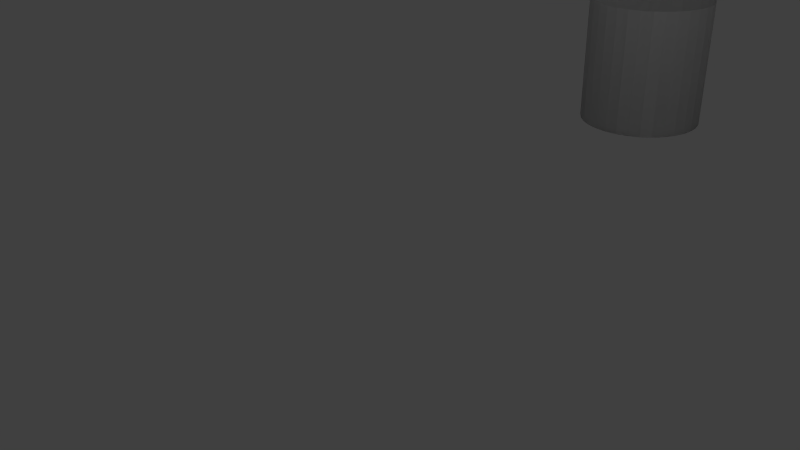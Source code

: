 # Source: pot.blend  (saved by Blender 2.74.0; exported with 4.5.12 LTS)
import bpy
from mathutils import Matrix  # noqa: F401  (used for matrix-valued properties, if any)

bpy.ops.wm.read_factory_settings(use_empty=True)
scene = bpy.context.scene
scene.name = 'Scene'

# ---- collections
col_collection_1 = bpy.data.collections.new('Collection 1'); scene.collection.children.link(col_collection_1)

# ---- materials (node trees are filled in below, after node groups)
mat_material = bpy.data.materials.new('Material')
mat_material.alpha_threshold = 0.0
mat_material.use_transparent_shadow = False
mat_material.roughness = 0.5
mat_material.line_color = (0.0, 0.0, 0.0, 1.0)

# ---- material node trees

# ---- world
world_world = bpy.data.worlds.new('World'); scene.world = world_world
world_world.color = (0.05088, 0.05088, 0.05088)
world_world.use_sun_shadow = False
world_world.sun_shadow_jitter_overblur = 0.0
world_world.cycles.sampling_method = 'MANUAL'
world_world.cycles.sample_map_resolution = 256

# ---- cameras
cam_camera = bpy.data.cameras.new('Camera')
cam_camera.clip_end = 100.0
cam_camera.lens = 35.0
cam_camera.sensor_width = 32.0
cam_camera.sensor_height = 18.0
cam_camera.ortho_scale = 7.314
cam_camera.dof.focus_distance = 0.0
cam_camera.dof.aperture_fstop = 128.0

# ---- lights
light_lamp = bpy.data.lights.new('Lamp', 'POINT')
light_lamp.transmission_factor = 0.0
light_lamp.cutoff_distance = 30.0
light_lamp.energy = 100.0
light_lamp.shadow_buffer_clip_start = 1.001
light_lamp.shadow_soft_size = 0.1
light_lamp.shadow_maximum_resolution = 0.006
light_lamp.use_absolute_resolution = True
light_lamp.cycles.use_multiple_importance_sampling = False

# ---- meshes
me_cube = bpy.data.meshes.new('Cube')
me_cube.from_pydata([(2.782, 9.528, 5.857), (2.782, 9.528, 3.857), (2.594, 9.584, 5.857), (2.594, 9.584, 3.857), (2.399, 9.604, 5.857), (2.399, 9.604, 3.857), (2.954, 9.435, 3.857), (2.954, 9.435, 5.857), (3.106, 9.311, 3.857), (3.106, 9.311, 5.857), (3.23, 9.159, 3.857), (3.23, 9.159, 5.857), (3.323, 8.986, 3.857), (3.323, 8.986, 5.857), (3.38, 8.799, 3.857), (3.38, 8.799, 5.857), (3.399, 8.604, 3.857), (3.399, 8.604, 5.857), (3.38, 8.409, 3.857), (3.38, 8.409, 5.857), (3.323, 8.221, 3.857), (3.323, 8.221, 5.857), (3.23, 8.048, 3.857), (3.23, 8.048, 5.857), (3.106, 7.897, 3.857), (3.106, 7.897, 5.857), (2.954, 7.772, 3.857), (2.954, 7.772, 5.857), (2.782, 7.68, 3.857), (2.782, 7.68, 5.857), (2.594, 7.623, 3.857), (2.594, 7.623, 5.857), (2.399, 7.604, 3.857), (2.399, 7.604, 5.857), (2.204, 7.623, 3.857), (2.204, 7.623, 5.857), (2.016, 7.68, 3.857), (2.016, 7.68, 5.857), (1.843, 7.772, 3.857), (1.843, 7.772, 5.857), (1.692, 7.897, 3.857), (1.692, 7.897, 5.857), (1.567, 8.048, 3.857), (1.567, 8.048, 5.857), (1.475, 8.221, 3.857), (1.475, 8.221, 5.857), (1.418, 8.409, 3.857), (1.418, 8.409, 5.857), (1.399, 8.604, 3.857), (1.399, 8.604, 5.857), (1.418, 8.799, 3.857), (1.418, 8.799, 5.857), (1.475, 8.986, 3.857), (1.475, 8.986, 5.857), (1.567, 9.159, 3.857), (1.567, 9.159, 5.857), (1.692, 9.311, 3.857), (1.692, 9.311, 5.857), (1.843, 9.435, 3.857), (1.843, 9.435, 5.857), (2.016, 9.528, 3.857), (2.016, 9.528, 5.857), (2.204, 9.584, 3.857), (2.204, 9.584, 5.857), (2.688, 9.556, 5.857), (2.688, 9.556, 3.857), (2.594, 9.584, 4.857), (2.399, 9.604, 4.857), (2.496, 9.594, 5.857), (2.496, 9.594, 3.857), (2.782, 9.528, 4.857), (2.868, 9.481, 3.857), (2.868, 9.481, 5.857), (2.954, 9.435, 4.857), (3.03, 9.373, 3.857), (3.03, 9.373, 5.857), (3.106, 9.311, 4.857), (3.168, 9.235, 3.857), (3.168, 9.235, 5.857), (3.23, 9.159, 4.857), (3.277, 9.073, 3.857), (3.277, 9.073, 5.857), (3.323, 8.986, 4.857), (3.351, 8.893, 3.857), (3.351, 8.893, 5.857), (3.38, 8.799, 4.857), (3.389, 8.701, 3.857), (3.389, 8.701, 5.857), (3.399, 8.604, 4.857), (3.389, 8.506, 3.857), (3.389, 8.506, 5.857), (3.38, 8.409, 4.857), (3.351, 8.315, 3.857), (3.351, 8.315, 5.857), (3.323, 8.221, 4.857), (3.277, 8.135, 3.857), (3.277, 8.135, 5.857), (3.23, 8.048, 4.857), (3.168, 7.972, 3.857), (3.168, 7.972, 5.857), (3.106, 7.897, 4.857), (3.03, 7.834, 3.857), (3.03, 7.834, 5.857), (2.954, 7.772, 4.857), (2.868, 7.726, 3.857), (2.868, 7.726, 5.857), (2.782, 7.68, 4.857), (2.688, 7.651, 3.857), (2.688, 7.651, 5.857), (2.594, 7.623, 4.857), (2.496, 7.613, 3.857), (2.496, 7.613, 5.857), (2.399, 7.604, 4.857), (2.301, 7.613, 3.857), (2.301, 7.613, 5.857), (2.204, 7.623, 4.857), (2.11, 7.651, 3.857), (2.11, 7.651, 5.857), (2.016, 7.68, 4.857), (1.93, 7.726, 3.857), (1.93, 7.726, 5.857), (1.843, 7.772, 4.857), (1.767, 7.834, 3.857), (1.767, 7.834, 5.857), (1.692, 7.897, 4.857), (1.63, 7.972, 3.857), (1.63, 7.972, 5.857), (1.567, 8.048, 4.857), (1.521, 8.135, 3.857), (1.521, 8.135, 5.857), (1.475, 8.221, 4.857), (1.447, 8.315, 3.857), (1.447, 8.315, 5.857), (1.418, 8.409, 4.857), (1.408, 8.506, 3.857), (1.408, 8.506, 5.857), (1.399, 8.604, 4.857), (1.408, 8.701, 3.857), (1.408, 8.701, 5.857), (1.418, 8.799, 4.857), (1.447, 8.893, 3.857), (1.447, 8.893, 5.857), (1.475, 8.986, 4.857), (1.521, 9.073, 3.857), (1.521, 9.073, 5.857), (1.567, 9.159, 4.857), (1.63, 9.235, 3.857), (1.63, 9.235, 5.857), (1.692, 9.311, 4.857), (1.767, 9.373, 3.857), (1.767, 9.373, 5.857), (1.843, 9.435, 4.857), (1.93, 9.481, 3.857), (1.93, 9.481, 5.857), (2.016, 9.528, 4.857), (2.11, 9.556, 3.857), (2.11, 9.556, 5.857), (2.204, 9.584, 4.857), (2.301, 9.594, 3.857), (2.301, 9.594, 5.857), (2.11, 9.556, 4.857), (2.301, 9.594, 4.857), (1.93, 9.481, 4.857), (1.767, 9.373, 4.857), (1.63, 9.235, 4.857), (1.521, 9.073, 4.857), (1.447, 8.893, 4.857), (1.408, 8.701, 4.857), (1.408, 8.506, 4.857), (1.447, 8.315, 4.857), (1.521, 8.135, 4.857), (1.63, 7.972, 4.857), (1.767, 7.834, 4.857), (1.93, 7.726, 4.857), (2.11, 7.651, 4.857), (2.301, 7.613, 4.857), (2.496, 7.613, 4.857), (2.688, 7.651, 4.857), (2.868, 7.726, 4.857), (3.03, 7.834, 4.857), (3.168, 7.972, 4.857), (3.277, 8.135, 4.857), (3.351, 8.315, 4.857), (3.389, 8.506, 4.857), (3.389, 8.701, 4.857), (3.351, 8.893, 4.857), (3.277, 9.073, 4.857), (3.168, 9.235, 4.857), (3.03, 9.373, 4.857), (2.868, 9.481, 4.857), (2.496, 9.594, 4.857), (2.688, 9.556, 4.857), (2.688, 9.556, 3.803), (2.594, 9.584, 3.803), (2.496, 9.594, 3.803), (2.399, 9.604, 3.803), (2.868, 9.481, 3.803), (2.782, 9.528, 3.803), (3.03, 9.373, 3.803), (2.954, 9.435, 3.803), (3.168, 9.235, 3.803), (3.106, 9.311, 3.803), (3.277, 9.073, 3.803), (3.23, 9.159, 3.803), (3.351, 8.893, 3.803), (3.323, 8.986, 3.803), (3.389, 8.701, 3.803), (3.38, 8.799, 3.803), (3.389, 8.506, 3.803), (3.399, 8.604, 3.803), (3.351, 8.315, 3.803), (3.38, 8.409, 3.803), (3.277, 8.135, 3.803), (3.323, 8.221, 3.803), (3.168, 7.972, 3.803), (3.23, 8.048, 3.803), (3.03, 7.834, 3.803), (3.106, 7.897, 3.803), (2.868, 7.726, 3.803), (2.954, 7.772, 3.803), (2.688, 7.651, 3.803), (2.782, 7.68, 3.803), (2.496, 7.613, 3.803), (2.594, 7.623, 3.803), (2.301, 7.613, 3.803), (2.399, 7.604, 3.803), (2.11, 7.651, 3.803), (2.204, 7.623, 3.803), (1.93, 7.726, 3.803), (2.016, 7.68, 3.803), (1.767, 7.834, 3.803), (1.843, 7.772, 3.803), (1.63, 7.972, 3.803), (1.692, 7.897, 3.803), (1.521, 8.135, 3.803), (1.567, 8.048, 3.803), (1.447, 8.315, 3.803), (1.475, 8.221, 3.803), (1.408, 8.506, 3.803), (1.418, 8.409, 3.803), (1.408, 8.701, 3.803), (1.399, 8.604, 3.803), (1.447, 8.893, 3.803), (1.418, 8.799, 3.803), (1.521, 9.073, 3.803), (1.475, 8.986, 3.803), (1.63, 9.235, 3.803), (1.567, 9.159, 3.803), (1.767, 9.373, 3.803), (1.692, 9.311, 3.803), (1.93, 9.481, 3.803), (1.843, 9.435, 3.803), (2.11, 9.556, 3.803), (2.016, 9.528, 3.803), (2.301, 9.594, 3.803), (2.204, 9.584, 3.803), (2.688, 9.556, 5.857), (2.594, 9.584, 5.857), (2.688, 9.556, 3.857), (2.782, 9.528, 3.857), (2.594, 9.584, 4.857), (2.594, 9.584, 3.857), (2.399, 9.604, 4.857), (2.399, 9.604, 5.857), (2.496, 9.594, 5.857), (2.496, 9.594, 3.857), (2.782, 9.528, 4.857), (2.868, 9.481, 3.857), (2.954, 9.435, 3.857), (2.868, 9.481, 5.857), (2.782, 9.528, 5.857), (2.954, 9.435, 4.857), (3.03, 9.373, 3.857), (3.106, 9.311, 3.857), (3.03, 9.373, 5.857), (2.954, 9.435, 5.857), (3.106, 9.311, 4.857), (3.168, 9.235, 3.857), (3.23, 9.159, 3.857), (3.168, 9.235, 5.857), (3.106, 9.311, 5.857), (3.23, 9.159, 4.857), (3.277, 9.073, 3.857), (3.323, 8.986, 3.857), (3.277, 9.073, 5.857), (3.23, 9.159, 5.857), (3.323, 8.986, 4.857), (3.351, 8.893, 3.857), (3.38, 8.799, 3.857), (3.351, 8.893, 5.857), (3.323, 8.986, 5.857), (3.38, 8.799, 4.857), (3.389, 8.701, 3.857), (3.399, 8.604, 3.857), (3.389, 8.701, 5.857), (3.38, 8.799, 5.857), (3.399, 8.604, 4.857), (3.389, 8.506, 3.857), (3.38, 8.409, 3.857), (3.389, 8.506, 5.857), (3.399, 8.604, 5.857), (3.38, 8.409, 4.857), (3.351, 8.315, 3.857), (3.323, 8.221, 3.857), (3.351, 8.315, 5.857), (3.38, 8.409, 5.857), (3.323, 8.221, 4.857), (3.277, 8.135, 3.857), (3.23, 8.048, 3.857), (3.277, 8.135, 5.857), (3.323, 8.221, 5.857), (3.23, 8.048, 4.857), (3.168, 7.972, 3.857), (3.106, 7.897, 3.857), (3.168, 7.972, 5.857), (3.23, 8.048, 5.857), (3.106, 7.897, 4.857), (3.03, 7.834, 3.857), (2.954, 7.772, 3.857), (3.03, 7.834, 5.857), (3.106, 7.897, 5.857), (2.954, 7.772, 4.857), (2.868, 7.726, 3.857), (2.782, 7.68, 3.857), (2.868, 7.726, 5.857), (2.954, 7.772, 5.857), (2.782, 7.68, 4.857), (2.688, 7.651, 3.857), (2.594, 7.623, 3.857), (2.688, 7.651, 5.857), (2.782, 7.68, 5.857), (2.594, 7.623, 4.857), (2.496, 7.613, 3.857), (2.399, 7.604, 3.857), (2.496, 7.613, 5.857), (2.594, 7.623, 5.857), (2.399, 7.604, 4.857), (2.301, 7.613, 3.857), (2.204, 7.623, 3.857), (2.301, 7.613, 5.857), (2.399, 7.604, 5.857), (2.204, 7.623, 4.857), (2.11, 7.651, 3.857), (2.016, 7.68, 3.857), (2.11, 7.651, 5.857), (2.204, 7.623, 5.857), (2.016, 7.68, 4.857), (1.93, 7.726, 3.857), (1.843, 7.772, 3.857), (1.93, 7.726, 5.857), (2.016, 7.68, 5.857), (1.843, 7.772, 4.857), (1.767, 7.834, 3.857), (1.692, 7.897, 3.857), (1.767, 7.834, 5.857), (1.843, 7.772, 5.857), (1.692, 7.897, 4.857), (1.63, 7.972, 3.857), (1.567, 8.048, 3.857), (1.63, 7.972, 5.857), (1.692, 7.897, 5.857), (1.567, 8.048, 4.857), (1.521, 8.135, 3.857), (1.475, 8.221, 3.857), (1.521, 8.135, 5.857), (1.567, 8.048, 5.857), (1.475, 8.221, 4.857), (1.447, 8.315, 3.857), (1.418, 8.409, 3.857), (1.447, 8.315, 5.857), (1.475, 8.221, 5.857), (1.418, 8.409, 4.857), (1.408, 8.506, 3.857), (1.399, 8.604, 3.857), (1.408, 8.506, 5.857), (1.418, 8.409, 5.857), (1.399, 8.604, 4.857), (1.408, 8.701, 3.857), (1.418, 8.799, 3.857), (1.408, 8.701, 5.857), (1.399, 8.604, 5.857), (1.418, 8.799, 4.857), (1.447, 8.893, 3.857), (1.475, 8.986, 3.857), (1.447, 8.893, 5.857), (1.418, 8.799, 5.857), (1.475, 8.986, 4.857), (1.521, 9.073, 3.857), (1.567, 9.159, 3.857), (1.521, 9.073, 5.857), (1.475, 8.986, 5.857), (1.567, 9.159, 4.857), (1.63, 9.235, 3.857), (1.692, 9.311, 3.857), (1.63, 9.235, 5.857), (1.567, 9.159, 5.857), (1.692, 9.311, 4.857), (1.767, 9.373, 3.857), (1.843, 9.435, 3.857), (1.767, 9.373, 5.857), (1.692, 9.311, 5.857), (1.843, 9.435, 4.857), (1.93, 9.481, 3.857), (2.016, 9.528, 3.857), (1.93, 9.481, 5.857), (1.843, 9.435, 5.857), (2.016, 9.528, 4.857), (2.11, 9.556, 3.857), (2.204, 9.584, 3.857), (2.11, 9.556, 5.857), (2.016, 9.528, 5.857), (2.204, 9.584, 4.857), (2.301, 9.594, 3.857), (2.399, 9.604, 3.857), (2.301, 9.594, 5.857), (2.204, 9.584, 5.857), (2.11, 9.556, 4.857), (2.301, 9.594, 4.857), (1.93, 9.481, 4.857), (1.767, 9.373, 4.857), (1.63, 9.235, 4.857), (1.521, 9.073, 4.857), (1.447, 8.893, 4.857), (1.408, 8.701, 4.857), (1.408, 8.506, 4.857), (1.447, 8.315, 4.857), (1.521, 8.135, 4.857), (1.63, 7.972, 4.857), (1.767, 7.834, 4.857), (1.93, 7.726, 4.857), (2.11, 7.651, 4.857), (2.301, 7.613, 4.857), (2.496, 7.613, 4.857), (2.688, 7.651, 4.857), (2.868, 7.726, 4.857), (3.03, 7.834, 4.857), (3.168, 7.972, 4.857), (3.277, 8.135, 4.857), (3.351, 8.315, 4.857), (3.389, 8.506, 4.857), (3.389, 8.701, 4.857), (3.351, 8.893, 4.857), (3.277, 9.073, 4.857), (3.168, 9.235, 4.857), (3.03, 9.373, 4.857), (2.868, 9.481, 4.857), (2.496, 9.594, 4.857), (2.688, 9.556, 4.857), (2.688, 9.556, 3.803), (2.594, 9.584, 3.803), (2.496, 9.594, 3.803), (2.399, 9.604, 3.803), (2.868, 9.481, 3.803), (2.782, 9.528, 3.803), (3.03, 9.373, 3.803), (2.954, 9.435, 3.803), (3.168, 9.235, 3.803), (3.106, 9.311, 3.803), (3.277, 9.073, 3.803), (3.23, 9.159, 3.803), (3.351, 8.893, 3.803), (3.323, 8.986, 3.803), (3.389, 8.701, 3.803), (3.38, 8.799, 3.803), (3.389, 8.506, 3.803), (3.399, 8.604, 3.803), (3.351, 8.315, 3.803), (3.38, 8.409, 3.803), (3.277, 8.135, 3.803), (3.323, 8.221, 3.803), (3.168, 7.972, 3.803), (3.23, 8.048, 3.803), (3.03, 7.834, 3.803), (3.106, 7.897, 3.803), (2.868, 7.726, 3.803), (2.954, 7.772, 3.803), (2.688, 7.651, 3.803), (2.782, 7.68, 3.803), (2.496, 7.613, 3.803), (2.594, 7.623, 3.803), (2.301, 7.613, 3.803), (2.399, 7.604, 3.803), (2.11, 7.651, 3.803), (2.204, 7.623, 3.803), (1.93, 7.726, 3.803), (2.016, 7.68, 3.803), (1.767, 7.834, 3.803), (1.843, 7.772, 3.803), (1.63, 7.972, 3.803), (1.692, 7.897, 3.803), (1.521, 8.135, 3.803), (1.567, 8.048, 3.803), (1.447, 8.315, 3.803), (1.475, 8.221, 3.803), (1.408, 8.506, 3.803), (1.418, 8.409, 3.803), (1.408, 8.701, 3.803), (1.399, 8.604, 3.803), (1.447, 8.893, 3.803), (1.418, 8.799, 3.803), (1.521, 9.073, 3.803), (1.475, 8.986, 3.803), (1.63, 9.235, 3.803), (1.567, 9.159, 3.803), (1.767, 9.373, 3.803), (1.692, 9.311, 3.803), (1.93, 9.481, 3.803), (1.843, 9.435, 3.803), (2.11, 9.556, 3.803), (2.016, 9.528, 3.803), (2.301, 9.594, 3.803), (2.204, 9.584, 3.803)], [], [(191, 70, 0, 64), (190, 66, 2, 68), (189, 73, 7, 72), (188, 76, 9, 75), (187, 79, 11, 78), (186, 82, 13, 81), (185, 85, 15, 84), (184, 88, 17, 87), (183, 91, 19, 90), (182, 94, 21, 93), (181, 97, 23, 96), (180, 100, 25, 99), (179, 103, 27, 102), (178, 106, 29, 105), (177, 109, 31, 108), (176, 112, 33, 111), (175, 115, 35, 114), (174, 118, 37, 117), (173, 121, 39, 120), (172, 124, 41, 123), (171, 127, 43, 126), (170, 130, 45, 129), (169, 133, 47, 132), (168, 136, 49, 135), (167, 139, 51, 138), (166, 142, 53, 141), (165, 145, 55, 144), (164, 148, 57, 147), (163, 151, 59, 150), (162, 154, 61, 153), (161, 67, 4, 159), (5, 158, 62, 155, 60, 152, 58, 149, 56, 146, 54, 143, 52, 140, 50, 137, 48, 134, 46, 131, 44, 128, 42, 125, 40, 122, 38, 119, 36, 116, 34, 113, 32, 110, 30, 107, 28, 104, 26, 101, 24, 98, 22, 95, 20, 92, 18, 89, 16, 86, 14, 83, 12, 80, 10, 77, 8, 74, 6, 71, 1, 65, 3, 69), (160, 157, 63, 156), (68, 194, 195, 4), (155, 62, 157, 160), (60, 155, 160, 154), (154, 160, 156, 61), (158, 5, 67, 161), (62, 158, 161, 157), (157, 161, 159, 63), (152, 60, 154, 162), (58, 152, 162, 151), (151, 162, 153, 59), (149, 58, 151, 163), (56, 149, 163, 148), (148, 163, 150, 57), (146, 56, 148, 164), (54, 146, 164, 145), (145, 164, 147, 55), (143, 54, 145, 165), (52, 143, 165, 142), (142, 165, 144, 53), (140, 52, 142, 166), (50, 140, 166, 139), (139, 166, 141, 51), (137, 50, 139, 167), (48, 137, 167, 136), (136, 167, 138, 49), (134, 48, 136, 168), (46, 134, 168, 133), (133, 168, 135, 47), (131, 46, 133, 169), (44, 131, 169, 130), (130, 169, 132, 45), (128, 44, 130, 170), (42, 128, 170, 127), (127, 170, 129, 43), (125, 42, 127, 171), (40, 125, 171, 124), (124, 171, 126, 41), (122, 40, 124, 172), (38, 122, 172, 121), (121, 172, 123, 39), (119, 38, 121, 173), (36, 119, 173, 118), (118, 173, 120, 37), (116, 36, 118, 174), (34, 116, 174, 115), (115, 174, 117, 35), (113, 34, 115, 175), (32, 113, 175, 112), (112, 175, 114, 33), (110, 32, 112, 176), (30, 110, 176, 109), (109, 176, 111, 31), (107, 30, 109, 177), (28, 107, 177, 106), (106, 177, 108, 29), (104, 28, 106, 178), (26, 104, 178, 103), (103, 178, 105, 27), (101, 26, 103, 179), (24, 101, 179, 100), (100, 179, 102, 25), (98, 24, 100, 180), (22, 98, 180, 97), (97, 180, 99, 23), (95, 22, 97, 181), (20, 95, 181, 94), (94, 181, 96, 21), (92, 20, 94, 182), (18, 92, 182, 91), (91, 182, 93, 19), (89, 18, 91, 183), (16, 89, 183, 88), (88, 183, 90, 17), (86, 16, 88, 184), (14, 86, 184, 85), (85, 184, 87, 15), (83, 14, 85, 185), (12, 83, 185, 82), (82, 185, 84, 13), (80, 12, 82, 186), (10, 80, 186, 79), (79, 186, 81, 11), (77, 10, 79, 187), (8, 77, 187, 76), (76, 187, 78, 9), (74, 8, 76, 188), (6, 74, 188, 73), (73, 188, 75, 7), (71, 6, 73, 189), (1, 71, 189, 70), (70, 189, 72, 0), (69, 3, 66, 190), (5, 69, 190, 67), (67, 190, 68, 4), (65, 1, 70, 191), (3, 65, 191, 66), (66, 191, 64, 2), (197, 196, 199, 198, 201, 200, 203, 202, 205, 204, 207, 206, 209, 208, 211, 210, 213, 212, 215, 214, 217, 216, 219, 218, 221, 220, 223, 222, 225, 224, 227, 226, 229, 228, 231, 230, 233, 232, 235, 234, 237, 236, 239, 238, 241, 240, 243, 242, 245, 244, 247, 246, 249, 248, 251, 250, 253, 252, 255, 254, 195, 194, 193, 192), (105, 218, 219, 27), (39, 231, 228, 120), (49, 241, 238, 135), (120, 228, 229, 37), (59, 251, 248, 150), (135, 238, 239, 47), (150, 248, 249, 57), (15, 207, 204, 84), (84, 204, 205, 13), (25, 217, 214, 99), (99, 214, 215, 23), (35, 227, 224, 114), (45, 237, 234, 129), (114, 224, 225, 33), (55, 247, 244, 144), (129, 234, 235, 43), (4, 195, 254, 159), (144, 244, 245, 53), (159, 254, 255, 63), (11, 203, 200, 78), (78, 200, 201, 9), (21, 213, 210, 93), (31, 223, 220, 108), (93, 210, 211, 19), (108, 220, 221, 29), (41, 233, 230, 123), (51, 243, 240, 138), (0, 197, 192, 64), (123, 230, 231, 39), (61, 253, 250, 153), (64, 192, 193, 2), (138, 240, 241, 49), (153, 250, 251, 59), (7, 199, 196, 72), (17, 209, 206, 87), (72, 196, 197, 0), (87, 206, 207, 15), (27, 219, 216, 102), (102, 216, 217, 25), (37, 229, 226, 117), (47, 239, 236, 132), (117, 226, 227, 35), (57, 249, 246, 147), (132, 236, 237, 45), (147, 246, 247, 55), (13, 205, 202, 81), (81, 202, 203, 11), (23, 215, 212, 96), (33, 225, 222, 111), (96, 212, 213, 21), (43, 235, 232, 126), (111, 222, 223, 31), (53, 245, 242, 141), (126, 232, 233, 41), (63, 255, 252, 156), (141, 242, 243, 51), (156, 252, 253, 61), (9, 201, 198, 75), (75, 198, 199, 7), (19, 211, 208, 90), (29, 221, 218, 105), (90, 208, 209, 17), (2, 193, 194, 68), (447, 256, 270, 266), (446, 264, 257, 260), (445, 269, 275, 271), (444, 274, 280, 276), (443, 279, 285, 281), (442, 284, 290, 286), (441, 289, 295, 291), (440, 294, 300, 296), (439, 299, 305, 301), (438, 304, 310, 306), (437, 309, 315, 311), (436, 314, 320, 316), (435, 319, 325, 321), (434, 324, 330, 326), (433, 329, 335, 331), (432, 334, 340, 336), (431, 339, 345, 341), (430, 344, 350, 346), (429, 349, 355, 351), (428, 354, 360, 356), (427, 359, 365, 361), (426, 364, 370, 366), (425, 369, 375, 371), (424, 374, 380, 376), (423, 379, 385, 381), (422, 384, 390, 386), (421, 389, 395, 391), (420, 394, 400, 396), (419, 399, 405, 401), (418, 404, 410, 406), (417, 414, 263, 262), (413, 265, 261, 258, 259, 267, 268, 272, 273, 277, 278, 282, 283, 287, 288, 292, 293, 297, 298, 302, 303, 307, 308, 312, 313, 317, 318, 322, 323, 327, 328, 332, 333, 337, 338, 342, 343, 347, 348, 352, 353, 357, 358, 362, 363, 367, 368, 372, 373, 377, 378, 382, 383, 387, 388, 392, 393, 397, 398, 402, 403, 407, 408, 412), (416, 409, 415, 411), (264, 263, 451, 450), (407, 416, 411, 408), (403, 406, 416, 407), (406, 410, 409, 416), (412, 417, 262, 413), (408, 411, 417, 412), (411, 415, 414, 417), (402, 418, 406, 403), (398, 401, 418, 402), (401, 405, 404, 418), (397, 419, 401, 398), (393, 396, 419, 397), (396, 400, 399, 419), (392, 420, 396, 393), (388, 391, 420, 392), (391, 395, 394, 420), (387, 421, 391, 388), (383, 386, 421, 387), (386, 390, 389, 421), (382, 422, 386, 383), (378, 381, 422, 382), (381, 385, 384, 422), (377, 423, 381, 378), (373, 376, 423, 377), (376, 380, 379, 423), (372, 424, 376, 373), (368, 371, 424, 372), (371, 375, 374, 424), (367, 425, 371, 368), (363, 366, 425, 367), (366, 370, 369, 425), (362, 426, 366, 363), (358, 361, 426, 362), (361, 365, 364, 426), (357, 427, 361, 358), (353, 356, 427, 357), (356, 360, 359, 427), (352, 428, 356, 353), (348, 351, 428, 352), (351, 355, 354, 428), (347, 429, 351, 348), (343, 346, 429, 347), (346, 350, 349, 429), (342, 430, 346, 343), (338, 341, 430, 342), (341, 345, 344, 430), (337, 431, 341, 338), (333, 336, 431, 337), (336, 340, 339, 431), (332, 432, 336, 333), (328, 331, 432, 332), (331, 335, 334, 432), (327, 433, 331, 328), (323, 326, 433, 327), (326, 330, 329, 433), (322, 434, 326, 323), (318, 321, 434, 322), (321, 325, 324, 434), (317, 435, 321, 318), (313, 316, 435, 317), (316, 320, 319, 435), (312, 436, 316, 313), (308, 311, 436, 312), (311, 315, 314, 436), (307, 437, 311, 308), (303, 306, 437, 307), (306, 310, 309, 437), (302, 438, 306, 303), (298, 301, 438, 302), (301, 305, 304, 438), (297, 439, 301, 298), (293, 296, 439, 297), (296, 300, 299, 439), (292, 440, 296, 293), (288, 291, 440, 292), (291, 295, 294, 440), (287, 441, 291, 288), (283, 286, 441, 287), (286, 290, 289, 441), (282, 442, 286, 283), (278, 281, 442, 282), (281, 285, 284, 442), (277, 443, 281, 278), (273, 276, 443, 277), (276, 280, 279, 443), (272, 444, 276, 273), (268, 271, 444, 272), (271, 275, 274, 444), (267, 445, 271, 268), (259, 266, 445, 267), (266, 270, 269, 445), (265, 446, 260, 261), (413, 262, 446, 265), (262, 263, 264, 446), (258, 447, 266, 259), (261, 260, 447, 258), (260, 257, 256, 447), (453, 448, 449, 450, 451, 510, 511, 508, 509, 506, 507, 504, 505, 502, 503, 500, 501, 498, 499, 496, 497, 494, 495, 492, 493, 490, 491, 488, 489, 486, 487, 484, 485, 482, 483, 480, 481, 478, 479, 476, 477, 474, 475, 472, 473, 470, 471, 468, 469, 466, 467, 464, 465, 462, 463, 460, 461, 458, 459, 456, 457, 454, 455, 452), (324, 325, 475, 474), (355, 349, 484, 487), (380, 374, 494, 497), (349, 350, 485, 484), (405, 399, 504, 507), (374, 375, 495, 494), (399, 400, 505, 504), (295, 289, 460, 463), (289, 290, 461, 460), (320, 314, 470, 473), (314, 315, 471, 470), (345, 339, 480, 483), (370, 364, 490, 493), (339, 340, 481, 480), (395, 389, 500, 503), (364, 365, 491, 490), (263, 414, 510, 451), (389, 390, 501, 500), (414, 415, 511, 510), (285, 279, 456, 459), (279, 280, 457, 456), (310, 304, 466, 469), (335, 329, 476, 479), (304, 305, 467, 466), (329, 330, 477, 476), (360, 354, 486, 489), (385, 379, 496, 499), (270, 256, 448, 453), (354, 355, 487, 486), (410, 404, 506, 509), (256, 257, 449, 448), (379, 380, 497, 496), (404, 405, 507, 506), (275, 269, 452, 455), (300, 294, 462, 465), (269, 270, 453, 452), (294, 295, 463, 462), (325, 319, 472, 475), (319, 320, 473, 472), (350, 344, 482, 485), (375, 369, 492, 495), (344, 345, 483, 482), (400, 394, 502, 505), (369, 370, 493, 492), (394, 395, 503, 502), (290, 284, 458, 461), (284, 285, 459, 458), (315, 309, 468, 471), (340, 334, 478, 481), (309, 310, 469, 468), (365, 359, 488, 491), (334, 335, 479, 478), (390, 384, 498, 501), (359, 360, 489, 488), (415, 409, 508, 511), (384, 385, 499, 498), (409, 410, 509, 508), (280, 274, 454, 457), (274, 275, 455, 454), (305, 299, 464, 467), (330, 324, 474, 477), (299, 300, 465, 464), (257, 264, 450, 449)])
me_cube.materials.append(mat_material)
me_cube.use_remesh_preserve_volume = False
me_cube.use_remesh_preserve_attributes = False
me_cube.use_mirror_vertex_groups = False
me_cube.update()

# ---- objects
ob_cube = bpy.data.objects.new('Cube', me_cube)
ob_lamp = bpy.data.objects.new('Lamp', light_lamp)
ob_camera = bpy.data.objects.new('Camera', cam_camera)

# ---- transforms, parenting, visibility, modifiers, constraints
ob_cube.location = (-2.634, -8.638, -3.609)
ob_cube.lock_rotations_4d = False
ob_cube.empty_display_type = 'ARROWS'
ob_cube.lineart.crease_threshold = 0.0
ob_lamp.location = (4.076, -5.427, 5.904)
ob_lamp.rotation_euler = (0.6503, 0.05522, 1.866)
ob_lamp.lock_rotations_4d = False
ob_lamp.empty_display_type = 'ARROWS'
ob_lamp.color = (0.0, 0.0, 0.0, 0.0)
ob_lamp.lineart.crease_threshold = 0.0
ob_camera.location = (7.481, -12.94, 5.344)
ob_camera.rotation_euler = (1.109, 0.01082, 0.8149)
ob_camera.lock_rotations_4d = False
ob_camera.empty_display_type = 'ARROWS'
ob_camera.color = (0.0, 0.0, 0.0, 0.0)
ob_camera.display_type = 'WIRE'
ob_camera.lineart.crease_threshold = 0.0

# ---- collection membership
col_collection_1.objects.link(ob_cube)
col_collection_1.objects.link(ob_lamp)
col_collection_1.objects.link(ob_camera)

# ---- scene / render settings (as saved in the file)
scene.camera = ob_camera
scene.frame_start = 1; scene.frame_end = 250; scene.frame_set(1)
scene.render.engine = 'BLENDER_EEVEE_NEXT'
scene.render.resolution_percentage = 50
scene.render.dither_intensity = 0.0
scene.cycles.use_denoising = False
scene.cycles.samples = 10
scene.cycles.sampling_pattern = 'TABULATED_SOBOL'
scene.cycles.light_sampling_threshold = 0.0
scene.cycles.use_adaptive_sampling = False
scene.cycles.use_light_tree = False
scene.cycles.blur_glossy = 0.0
scene.cycles.pixel_filter_type = 'GAUSSIAN'
scene.cycles.sample_clamp_indirect = 0.0
scene.view_settings.view_transform = 'Standard'
bpy.context.view_layer.update()
